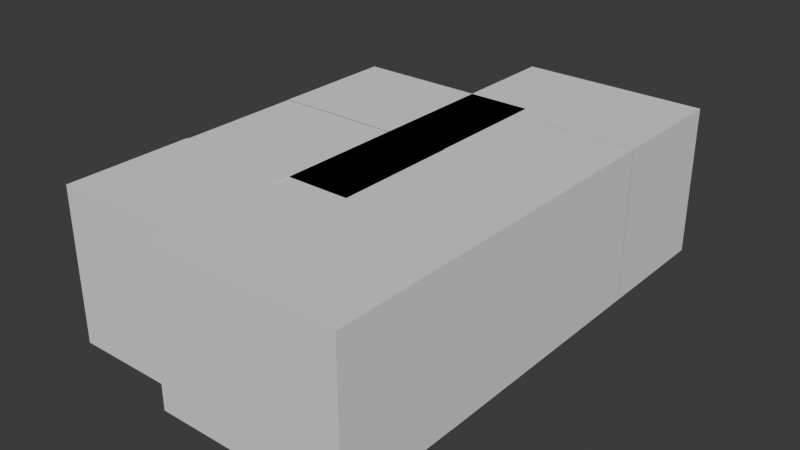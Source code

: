 # Source: 03_GroundworkPlanningWithoutRef.blend  (saved by Blender 4.1.24; exported with 4.5.12 LTS)
import bpy
from mathutils import Matrix  # noqa: F401  (used for matrix-valued properties, if any)

bpy.ops.wm.read_factory_settings(use_empty=True)
scene = bpy.context.scene
scene.name = 'Scene'

# ---- collections
col_collection = bpy.data.collections.new('Collection'); scene.collection.children.link(col_collection)

# ---- world
world_world = bpy.data.worlds.new('World'); scene.world = world_world
world_world.use_nodes = True; world_world.node_tree.nodes.clear()
_N = world_world.node_tree.nodes; _L = world_world.node_tree.links
n0 = _N.new('ShaderNodeOutputWorld'); n0.name = 'World Output'; n0.location = (300, 300)
n1 = _N.new('ShaderNodeBackground'); n1.name = 'Background'; n1.location = (10, 300)
n1.inputs[0].default_value = (0.05088, 0.05088, 0.05088, 1.0)
_L.new(n1.outputs[0], n0.inputs[0])
n0.is_active_output = True
world_world.color = (0.05088, 0.05088, 0.05088)
world_world.use_sun_shadow = False
world_world.sun_shadow_jitter_overblur = 0.0

# ---- meshes
me_cube_001 = bpy.data.meshes.new('Cube.001')
me_cube_001.from_pydata([(-1.0, -1.0, -1.0), (-1.0, -1.0, 1.39), (-1.0, 1.0, -1.0), (-1.0, 1.0, 1.39), (1.0, -1.0, -1.0), (1.0, -1.0, 1.39), (1.0, 1.0, -1.0), (1.0, 1.0, 1.39)], [], [(0, 1, 3, 2), (2, 3, 7, 6), (6, 7, 5, 4), (4, 5, 1, 0), (2, 6, 4, 0), (7, 3, 1, 5)])
_uv = me_cube_001.uv_layers.new(name='UVMap')
_uv.uv.foreach_set('vector', [0.375, 0.0, 0.625, 0.0, 0.625, 0.25, 0.375, 0.25, 0.375, 0.25, 0.625, 0.25, 0.625, 0.5, 0.375, 0.5, 0.375, 0.5, 0.625, 0.5, 0.625, 0.75, 0.375, 0.75, 0.375, 0.75, 0.625, 0.75, 0.625, 1.0, 0.375, 1.0, 0.125, 0.5, 0.375, 0.5, 0.375, 0.75, 0.125, 0.75, 0.625, 0.5, 0.875, 0.5, 0.875, 0.75, 0.625, 0.75])
me_cube_001.update()
me_cube_002 = bpy.data.meshes.new('Cube.002')
me_cube_002.from_pydata([(-1.0, -1.0, -1.0), (-1.0, -1.0, 1.39), (-1.0, 1.0, -1.0), (-1.0, 1.0, 1.39), (1.989, -1.0, -1.0), (1.989, -1.0, 1.39), (1.989, 1.0, -1.0), (1.989, 1.0, 1.39)], [], [(0, 1, 3, 2), (2, 3, 7, 6), (6, 7, 5, 4), (4, 5, 1, 0), (2, 6, 4, 0), (7, 3, 1, 5)])
_uv = me_cube_002.uv_layers.new(name='UVMap')
_uv.uv.foreach_set('vector', [0.375, 0.0, 0.625, 0.0, 0.625, 0.25, 0.375, 0.25, 0.375, 0.25, 0.625, 0.25, 0.625, 0.5, 0.375, 0.5, 0.375, 0.5, 0.625, 0.5, 0.625, 0.75, 0.375, 0.75, 0.375, 0.75, 0.625, 0.75, 0.625, 1.0, 0.375, 1.0, 0.125, 0.5, 0.375, 0.5, 0.375, 0.75, 0.125, 0.75, 0.625, 0.5, 0.875, 0.5, 0.875, 0.75, 0.625, 0.75])
me_cube_002.update()
me_cube_003 = bpy.data.meshes.new('Cube.003')
me_cube_003.from_pydata([(-1.0, -1.0, -1.0), (-1.0, -1.0, 1.39), (-1.0, 1.0, -1.0), (-1.0, 1.0, 1.39), (1.989, -1.0, -1.0), (1.989, -1.0, 1.39), (1.989, 1.0, -1.0), (1.989, 1.0, 1.39)], [], [(0, 1, 3, 2), (2, 3, 7, 6), (6, 7, 5, 4), (4, 5, 1, 0), (2, 6, 4, 0), (7, 3, 1, 5)])
_uv = me_cube_003.uv_layers.new(name='UVMap')
_uv.uv.foreach_set('vector', [0.375, 0.0, 0.625, 0.0, 0.625, 0.25, 0.375, 0.25, 0.375, 0.25, 0.625, 0.25, 0.625, 0.5, 0.375, 0.5, 0.375, 0.5, 0.625, 0.5, 0.625, 0.75, 0.375, 0.75, 0.375, 0.75, 0.625, 0.75, 0.625, 1.0, 0.375, 1.0, 0.125, 0.5, 0.375, 0.5, 0.375, 0.75, 0.125, 0.75, 0.625, 0.5, 0.875, 0.5, 0.875, 0.75, 0.625, 0.75])
me_cube_003.update()
me_cube_004 = bpy.data.meshes.new('Cube.004')
me_cube_004.from_pydata([(-1.0, -1.0, -1.0), (-1.0, -1.0, 1.39), (-1.0, 1.0, -1.0), (-1.0, 1.0, 1.39), (1.989, -1.0, -1.0), (1.989, -1.0, 1.39), (1.989, 1.0, -1.0), (1.989, 1.0, 1.39)], [], [(0, 1, 3, 2), (2, 3, 7, 6), (6, 7, 5, 4), (4, 5, 1, 0), (2, 6, 4, 0), (7, 3, 1, 5)])
_uv = me_cube_004.uv_layers.new(name='UVMap')
_uv.uv.foreach_set('vector', [0.375, 0.0, 0.625, 0.0, 0.625, 0.25, 0.375, 0.25, 0.375, 0.25, 0.625, 0.25, 0.625, 0.5, 0.375, 0.5, 0.375, 0.5, 0.625, 0.5, 0.625, 0.75, 0.375, 0.75, 0.375, 0.75, 0.625, 0.75, 0.625, 1.0, 0.375, 1.0, 0.125, 0.5, 0.375, 0.5, 0.375, 0.75, 0.125, 0.75, 0.625, 0.5, 0.875, 0.5, 0.875, 0.75, 0.625, 0.75])
me_cube_004.update()
me_cube_005 = bpy.data.meshes.new('Cube.005')
me_cube_005.from_pydata([(-1.0, -1.0, -1.0), (-1.0, -1.0, 1.39), (-1.0, 1.0, -1.0), (-1.0, 1.0, 1.39), (1.989, -1.0, -1.0), (1.989, -1.0, 1.39), (1.989, 1.0, -1.0), (1.989, 1.0, 1.39)], [], [(0, 1, 3, 2), (2, 3, 7, 6), (6, 7, 5, 4), (4, 5, 1, 0), (2, 6, 4, 0), (7, 3, 1, 5)])
_uv = me_cube_005.uv_layers.new(name='UVMap')
_uv.uv.foreach_set('vector', [0.375, 0.0, 0.625, 0.0, 0.625, 0.25, 0.375, 0.25, 0.375, 0.25, 0.625, 0.25, 0.625, 0.5, 0.375, 0.5, 0.375, 0.5, 0.625, 0.5, 0.625, 0.75, 0.375, 0.75, 0.375, 0.75, 0.625, 0.75, 0.625, 1.0, 0.375, 1.0, 0.125, 0.5, 0.375, 0.5, 0.375, 0.75, 0.125, 0.75, 0.625, 0.5, 0.875, 0.5, 0.875, 0.75, 0.625, 0.75])
me_cube_005.update()
me_cube_006 = bpy.data.meshes.new('Cube.006')
me_cube_006.from_pydata([(-1.0, -1.0, -1.0), (-1.0, -1.0, 1.39), (-1.0, 1.0, -1.0), (-1.0, 1.0, 1.39), (1.989, -1.0, -1.0), (1.989, -1.0, 1.39), (1.989, 1.0, -1.0), (1.989, 1.0, 1.39)], [], [(0, 1, 3, 2), (2, 3, 7, 6), (6, 7, 5, 4), (4, 5, 1, 0), (2, 6, 4, 0), (7, 3, 1, 5)])
_uv = me_cube_006.uv_layers.new(name='UVMap')
_uv.uv.foreach_set('vector', [0.375, 0.0, 0.625, 0.0, 0.625, 0.25, 0.375, 0.25, 0.375, 0.25, 0.625, 0.25, 0.625, 0.5, 0.375, 0.5, 0.375, 0.5, 0.625, 0.5, 0.625, 0.75, 0.375, 0.75, 0.375, 0.75, 0.625, 0.75, 0.625, 1.0, 0.375, 1.0, 0.125, 0.5, 0.375, 0.5, 0.375, 0.75, 0.125, 0.75, 0.625, 0.5, 0.875, 0.5, 0.875, 0.75, 0.625, 0.75])
me_cube_006.update()
me_cube_007 = bpy.data.meshes.new('Cube.007')
me_cube_007.from_pydata([(-1.0, -1.0, -1.0), (-1.0, -1.0, 1.39), (-1.0, 1.0, -1.0), (-1.0, 1.0, 1.39), (1.989, -1.0, -1.0), (1.989, -1.0, 1.39), (1.989, 1.0, -1.0), (1.989, 1.0, 1.39)], [], [(0, 1, 3, 2), (2, 3, 7, 6), (6, 7, 5, 4), (4, 5, 1, 0), (2, 6, 4, 0), (7, 3, 1, 5)])
_uv = me_cube_007.uv_layers.new(name='UVMap')
_uv.uv.foreach_set('vector', [0.375, 0.0, 0.625, 0.0, 0.625, 0.25, 0.375, 0.25, 0.375, 0.25, 0.625, 0.25, 0.625, 0.5, 0.375, 0.5, 0.375, 0.5, 0.625, 0.5, 0.625, 0.75, 0.375, 0.75, 0.375, 0.75, 0.625, 0.75, 0.625, 1.0, 0.375, 1.0, 0.125, 0.5, 0.375, 0.5, 0.375, 0.75, 0.125, 0.75, 0.625, 0.5, 0.875, 0.5, 0.875, 0.75, 0.625, 0.75])
me_cube_007.update()

# ---- objects
ob_cube = bpy.data.objects.new('Cube', me_cube_001)
ob_cube_001 = bpy.data.objects.new('Cube.001', me_cube_002)
ob_cube_002 = bpy.data.objects.new('Cube.002', me_cube_003)
ob_cube_003 = bpy.data.objects.new('Cube.003', me_cube_004)
ob_cube_004 = bpy.data.objects.new('Cube.004', me_cube_005)
ob_cube_005 = bpy.data.objects.new('Cube.005', me_cube_006)
ob_cube_006 = bpy.data.objects.new('Cube.006', me_cube_007)

# ---- transforms, parenting, visibility, modifiers, constraints
ob_cube.location = (0.0, 0.0, 1.0)
ob_cube_001.location = (1.993, -0.3403, 0.9964)
ob_cube_002.location = (1.991, 1.655, 0.9893)
ob_cube_003.location = (1.991, 3.655, 0.9893)
ob_cube_004.location = (1.991, 5.651, 0.9893)
ob_cube_005.location = (-0.004229, 3.992, 0.9893)
ob_cube_006.location = (0.004473, 2.003, 0.9893)

# ---- collection membership
col_collection.objects.link(ob_cube)
col_collection.objects.link(ob_cube_001)
col_collection.objects.link(ob_cube_002)
col_collection.objects.link(ob_cube_003)
col_collection.objects.link(ob_cube_004)
col_collection.objects.link(ob_cube_005)
col_collection.objects.link(ob_cube_006)

# ---- scene / render settings (as saved in the file)
scene.frame_start = 1; scene.frame_end = 250; scene.frame_set(1)
scene.render.engine = 'BLENDER_EEVEE_NEXT'
scene.cycles.sampling_pattern = 'TABULATED_SOBOL'
scene.eevee.ray_tracing_options.trace_max_roughness = 0.0
bpy.context.view_layer.update()

# ---- added for rendering (the .blend has no active camera and no usable light): camera, sun
cam_auto = bpy.data.cameras.new('AutoCamera')
cam_auto.lens = 50.0
cam_auto.sensor_width = 36.0
cam_auto.clip_end = 1000.0
ob_auto_camera = bpy.data.objects.new('AutoCamera', cam_auto)
scene.collection.objects.link(ob_auto_camera)
ob_auto_camera.location = (10.4833, -8.13745, 8.38482)
ob_auto_camera.rotation_euler = (1.09748, -7.21219e-08, 0.694738)
scene.camera = ob_auto_camera
light_auto_sun = bpy.data.lights.new('AutoSun', 'SUN')
light_auto_sun.energy = 3.0
light_auto_sun.angle = 0.0523599
ob_auto_sun = bpy.data.objects.new('AutoSun', light_auto_sun)
scene.collection.objects.link(ob_auto_sun)
ob_auto_sun.rotation_euler = (0.872665, 0.174533, 0.523599)
bpy.context.view_layer.update()

